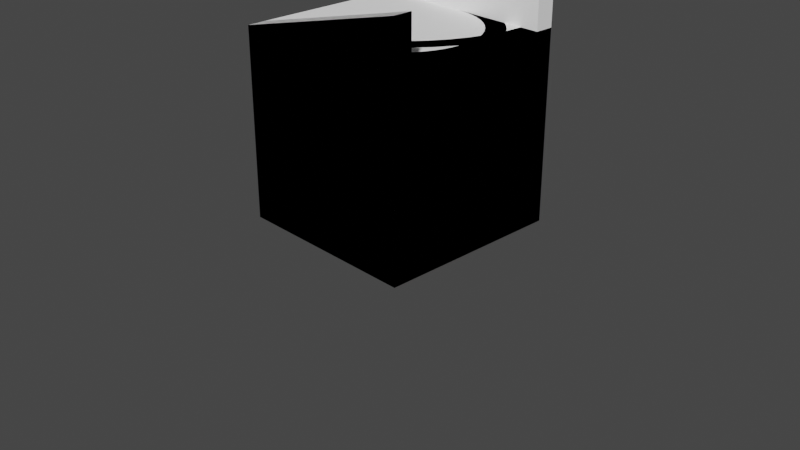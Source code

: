 # Source: arena.blend  (saved by Blender 3.0.42; exported with 4.5.12 LTS)
import bpy
from mathutils import Matrix  # noqa: F401  (used for matrix-valued properties, if any)

bpy.ops.wm.read_factory_settings(use_empty=True)
scene = bpy.context.scene
scene.name = 'Scene'

# ---- collections
col_collection = bpy.data.collections.new('Collection'); scene.collection.children.link(col_collection)

# ---- materials (node trees are filled in below, after node groups)
mat_wall = bpy.data.materials.new('wall')
mat_wall.use_transparent_shadow = False
mat_wall.diffuse_color = (1.0, 1.0, 1.0, 1.0)
mat_ground = bpy.data.materials.new('ground')
mat_ground.alpha_threshold = 0.0
mat_ground.use_transparent_shadow = False
mat_ground.diffuse_color = (0.2746, 0.8, 0.3162, 1.0)
mat_ground.line_color = (0.0, 0.0, 0.0, 1.0)

# ---- material node trees

# ---- world
world_world = bpy.data.worlds.new('World'); scene.world = world_world
world_world.use_nodes = True; world_world.node_tree.nodes.clear()
_N = world_world.node_tree.nodes; _L = world_world.node_tree.links
n0 = _N.new('ShaderNodeOutputWorld'); n0.name = 'World Output'; n0.location = (300, 300)
n1 = _N.new('ShaderNodeBackground'); n1.name = 'Background'; n1.location = (10, 300)
n1.inputs[0].default_value = (0.05088, 0.05088, 0.05088, 1.0)
_L.new(n1.outputs[0], n0.inputs[0])
n0.is_active_output = True
world_world.color = (0.05088, 0.05088, 0.05088)
world_world.use_sun_shadow = False
world_world.sun_shadow_jitter_overblur = 0.0

# ---- cameras
cam_camera = bpy.data.cameras.new('Camera')
cam_camera.clip_end = 100.0
cam_camera.ortho_scale = 7.314

# ---- meshes
me_cube = bpy.data.meshes.new('Cube')
me_cube.from_pydata([(1.0, 1.0, 2.0), (1.0, 1.0, 0.0), (1.0, -1.0, 2.0), (1.0, -1.0, 0.0), (-1.0, 1.0, 2.0), (-1.0, 1.0, 0.0), (-1.0, -1.0, 2.0), (-1.0, -1.0, 0.0)], [], [(0, 4, 6, 2), (3, 2, 6, 7), (7, 6, 4, 5), (5, 1, 3, 7), (1, 0, 2, 3), (5, 4, 0, 1)])
_uv = me_cube.uv_layers.new(name='UVMap')
_uv.uv.foreach_set('vector', [0.625, 0.5, 0.875, 0.5, 0.875, 0.75, 0.625, 0.75, 0.375, 0.75, 0.625, 0.75, 0.625, 1.0, 0.375, 1.0, 0.375, 0.0, 0.625, 0.0, 0.625, 0.25, 0.375, 0.25, 0.125, 0.5, 0.375, 0.5, 0.375, 0.75, 0.125, 0.75, 0.375, 0.5, 0.625, 0.5, 0.625, 0.75, 0.375, 0.75, 0.375, 0.25, 0.625, 0.25, 0.625, 0.5, 0.375, 0.5])
me_cube.materials.append(mat_wall)
me_cube.use_remesh_preserve_volume = False
me_cube.use_remesh_preserve_attributes = False
me_cube.use_mirror_vertex_groups = False
me_cube.update()
me_cube_001 = bpy.data.meshes.new('Cube.001')
me_cube_001.from_pydata([(0.8, 1.0, 2.0), (0.8, 1.0, 0.0), (-1.0, -0.8, 2.0), (-1.0, -0.8, 0.0), (-0.8116, -0.8001, 2.0), (0.8001, 0.8116, 2.0), (-0.6121, -0.7883, 2.0), (-0.4213, -0.7533, 2.0), (-0.2362, -0.6957, 2.0), (-0.05943, -0.6161, 2.0), (0.1065, -0.5158, 2.0), (0.2591, -0.3962, 2.0), (0.3962, -0.2591, 2.0), (0.5158, -0.1065, 2.0), (0.6161, 0.05943, 2.0), (0.6957, 0.2362, 2.0), (0.7533, 0.4213, 2.0), (0.7883, 0.6121, 2.0), (0.8001, 0.8116, 0.0), (-0.8116, -0.8001, 0.0), (0.7883, 0.6121, 0.0), (0.7533, 0.4213, 0.0), (0.6957, 0.2362, 0.0), (0.6161, 0.05943, 0.0), (0.5158, -0.1065, 0.0), (0.3962, -0.2591, 0.0), (0.2591, -0.3962, 0.0), (0.1065, -0.5158, 0.0), (-0.05943, -0.6161, 0.0), (-0.2362, -0.6957, 0.0), (-0.4213, -0.7533, 0.0), (-0.6121, -0.7883, 0.0), (0.8, 1.0, 2.0), (0.8, 1.0, 0.0), (-1.0, -0.8, 0.0), (-1.0, -0.8, 2.0), (-0.6121, -0.7883, 2.0), (-0.8116, -0.8001, 2.0), (-0.8116, -0.8001, 0.0), (-0.6121, -0.7883, 0.0), (-0.4213, -0.7533, 2.0), (-0.4213, -0.7533, 0.0), (-0.2362, -0.6957, 2.0), (-0.2362, -0.6957, 0.0), (-0.05943, -0.6161, 2.0), (-0.05943, -0.6161, 0.0), (0.1065, -0.5158, 2.0), (0.1065, -0.5158, 0.0), (0.2591, -0.3962, 2.0), (0.2591, -0.3962, 0.0), (0.3962, -0.2591, 2.0), (0.3962, -0.2591, 0.0), (0.5158, -0.1065, 2.0), (0.5158, -0.1065, 0.0), (0.6161, 0.05943, 2.0), (0.6161, 0.05943, 0.0), (0.6957, 0.2362, 2.0), (0.6957, 0.2362, 0.0), (0.7533, 0.4213, 2.0), (0.7533, 0.4213, 0.0), (0.7883, 0.6121, 2.0), (0.7883, 0.6121, 0.0), (0.8001, 0.8116, 2.0), (0.8001, 0.8116, 0.0), (1.0, 1.0, 2.0), (1.0, 1.0, 0.0), (-1.0, -1.0, 0.0), (-1.0, -1.0, 2.0), (-0.5881, -0.9869, 2.0), (-0.8058, -1.0, 2.0), (-0.8058, -1.0, 0.0), (-0.5881, -0.9869, 0.0), (-0.3735, -0.9475, 2.0), (-0.3735, -0.9475, 0.0), (-0.1653, -0.8827, 2.0), (-0.1653, -0.8827, 0.0), (0.03351, -0.7932, 2.0), (0.03351, -0.7932, 0.0), (0.2201, -0.6804, 2.0), (0.2201, -0.6804, 0.0), (0.3917, -0.5459, 2.0), (0.3917, -0.5459, 0.0), (0.5459, -0.3917, 2.0), (0.5459, -0.3917, 0.0), (0.6804, -0.2201, 2.0), (0.6804, -0.2201, 0.0), (0.7932, -0.03351, 2.0), (0.7932, -0.03351, 0.0), (0.8827, 0.1653, 2.0), (0.8827, 0.1653, 0.0), (0.9475, 0.3735, 2.0), (0.9475, 0.3735, 0.0), (0.9869, 0.5881, 2.0), (0.9869, 0.5881, 0.0), (1.0, 0.8058, 2.0), (1.0, 0.8058, 0.0)], [], [(21, 20, 61, 59), (30, 29, 43, 41), (17, 16, 58, 60), (8, 7, 40, 42), (26, 25, 51, 49), (12, 11, 48, 50), (22, 21, 59, 57), (31, 30, 41, 39), (16, 15, 56, 58), (7, 6, 36, 40), (27, 26, 49, 47), (4, 2, 35, 37), (11, 10, 46, 48), (23, 22, 57, 55), (19, 31, 39, 38), (53, 55, 87, 85), (35, 34, 66, 67), (33, 32, 64, 65), (61, 63, 95, 93), (43, 45, 77, 75), (51, 53, 85, 83), (59, 61, 93, 91), (41, 43, 75, 73), (1, 0, 32, 33), (13, 12, 50, 52), (2, 3, 34, 35), (25, 24, 53, 51), (9, 8, 42, 44), (5, 17, 60, 62), (29, 28, 45, 43), (20, 18, 63, 61), (14, 13, 52, 54), (24, 23, 55, 53), (10, 9, 44, 46), (18, 1, 33, 63), (6, 4, 37, 36), (28, 27, 47, 45), (0, 5, 62, 32), (15, 14, 54, 56), (3, 19, 38, 34), (70, 69, 67, 66), (69, 70, 71, 68), (68, 71, 73, 72), (72, 73, 75, 74), (74, 75, 77, 76), (76, 77, 79, 78), (78, 79, 81, 80), (80, 81, 83, 82), (82, 83, 85, 84), (84, 85, 87, 86), (86, 87, 89, 88), (88, 89, 91, 90), (90, 91, 93, 92), (92, 93, 95, 94), (65, 64, 94, 95), (63, 33, 65, 95), (45, 47, 79, 77), (34, 38, 70, 66), (38, 39, 71, 70), (55, 57, 89, 87), (47, 49, 81, 79), (39, 41, 73, 71), (57, 59, 91, 89), (49, 51, 83, 81), (62, 63, 61, 60), (62, 32, 33, 63), (37, 35, 67, 69, 68, 72, 74, 76, 78, 80, 82, 84, 86, 88, 90, 92, 94, 64, 32, 62, 60, 58, 56, 54, 52, 50, 48, 46, 44, 42, 40, 36), (60, 61, 59, 58), (58, 59, 57, 56), (56, 57, 55, 54), (54, 55, 53, 52), (52, 53, 51, 50), (50, 51, 49, 48), (48, 49, 47, 46), (46, 47, 45, 44), (44, 45, 43, 42), (42, 43, 41, 40), (40, 41, 39, 36), (36, 39, 38, 37), (38, 34, 35, 37)])
_uv = me_cube_001.uv_layers.new(name='UVMap')
_uv.uv.foreach_set('vector', [0.3684, 0.5783, 0.3734, 0.5515, 0.3734, 0.5515, 0.3684, 0.5783, 0.2033, 0.7434, 0.2293, 0.7353, 0.2293, 0.7353, 0.2033, 0.7434, 0.6266, 0.5515, 0.6316, 0.5783, 0.6316, 0.5783, 0.6266, 0.5515, 0.7707, 0.7353, 0.7967, 0.7434, 0.7967, 0.7434, 0.7707, 0.7353, 0.299, 0.6932, 0.3182, 0.674, 0.3182, 0.674, 0.299, 0.6932, 0.6818, 0.674, 0.701, 0.6932, 0.701, 0.6932, 0.6818, 0.674, 0.3603, 0.6043, 0.3684, 0.5783, 0.3684, 0.5783, 0.3603, 0.6043, 0.1765, 0.7484, 0.2033, 0.7434, 0.2033, 0.7434, 0.1765, 0.7484, 0.6316, 0.5783, 0.6397, 0.6043, 0.6397, 0.6043, 0.6316, 0.5783, 0.7967, 0.7434, 0.8235, 0.7484, 0.8235, 0.7484, 0.7967, 0.7434, 0.2775, 0.71, 0.299, 0.6932, 0.299, 0.6932, 0.2775, 0.71, 0.8507, 0.75, 0.875, 0.75, 0.875, 0.75, 0.8507, 0.75, 0.701, 0.6932, 0.7225, 0.71, 0.7225, 0.71, 0.701, 0.6932, 0.3491, 0.6292, 0.3603, 0.6043, 0.3603, 0.6043, 0.3491, 0.6292, 0.1493, 0.75, 0.1765, 0.7484, 0.1765, 0.7484, 0.1493, 0.75, 0.335, 0.6525, 0.3491, 0.6292, 0.3491, 0.6292, 0.335, 0.6525, 0.625, 0.0, 0.375, 0.0, 0.375, 0.0, 0.625, 0.0, 0.375, 0.5, 0.625, 0.5, 0.625, 0.5, 0.375, 0.5, 0.3734, 0.5515, 0.375, 0.5243, 0.375, 0.5243, 0.3734, 0.5515, 0.2293, 0.7353, 0.2542, 0.7241, 0.2542, 0.7241, 0.2293, 0.7353, 0.3182, 0.674, 0.335, 0.6525, 0.335, 0.6525, 0.3182, 0.674, 0.3684, 0.5783, 0.3734, 0.5515, 0.3734, 0.5515, 0.3684, 0.5783, 0.2033, 0.7434, 0.2293, 0.7353, 0.2293, 0.7353, 0.2033, 0.7434, 0.375, 0.5, 0.625, 0.5, 0.625, 0.5, 0.375, 0.5, 0.665, 0.6525, 0.6818, 0.674, 0.6818, 0.674, 0.665, 0.6525, 0.625, 0.0, 0.375, 0.0, 0.375, 0.0, 0.625, 0.0, 0.3182, 0.674, 0.335, 0.6525, 0.335, 0.6525, 0.3182, 0.674, 0.7458, 0.7241, 0.7707, 0.7353, 0.7707, 0.7353, 0.7458, 0.7241, 0.625, 0.5243, 0.6266, 0.5515, 0.6266, 0.5515, 0.625, 0.5243, 0.2293, 0.7353, 0.2542, 0.7241, 0.2542, 0.7241, 0.2293, 0.7353, 0.3734, 0.5515, 0.375, 0.5243, 0.375, 0.5243, 0.3734, 0.5515, 0.6509, 0.6292, 0.665, 0.6525, 0.665, 0.6525, 0.6509, 0.6292, 0.335, 0.6525, 0.3491, 0.6292, 0.3491, 0.6292, 0.335, 0.6525, 0.7225, 0.71, 0.7458, 0.7241, 0.7458, 0.7241, 0.7225, 0.71, 0.375, 0.5243, 0.375, 0.5, 0.375, 0.5, 0.375, 0.5243, 0.8235, 0.7484, 0.8507, 0.75, 0.8507, 0.75, 0.8235, 0.7484, 0.2542, 0.7241, 0.2775, 0.71, 0.2775, 0.71, 0.2542, 0.7241, 0.625, 0.5, 0.625, 0.5243, 0.625, 0.5243, 0.625, 0.5, 0.6397, 0.6043, 0.6509, 0.6292, 0.6509, 0.6292, 0.6397, 0.6043, 0.125, 0.75, 0.1493, 0.75, 0.1493, 0.75, 0.125, 0.75, 0.375, 0.9757, 0.625, 0.9757, 0.625, 1.0, 0.375, 1.0, 0.625, 0.9757, 0.375, 0.9757, 0.375, 0.9485, 0.625, 0.9485, 0.625, 0.9485, 0.375, 0.9485, 0.375, 0.9217, 0.625, 0.9217, 0.625, 0.9217, 0.375, 0.9217, 0.375, 0.8957, 0.625, 0.8957, 0.625, 0.8957, 0.375, 0.8957, 0.375, 0.8708, 0.625, 0.8708, 0.625, 0.8708, 0.375, 0.8708, 0.375, 0.8475, 0.625, 0.8475, 0.625, 0.8475, 0.375, 0.8475, 0.375, 0.826, 0.625, 0.826, 0.625, 0.826, 0.375, 0.826, 0.375, 0.674, 0.625, 0.674, 0.625, 0.674, 0.375, 0.674, 0.375, 0.6525, 0.625, 0.6525, 0.625, 0.6525, 0.375, 0.6525, 0.375, 0.6292, 0.625, 0.6292, 0.625, 0.6292, 0.375, 0.6292, 0.375, 0.6043, 0.625, 0.6043, 0.625, 0.6043, 0.375, 0.6043, 0.375, 0.5783, 0.625, 0.5783, 0.625, 0.5783, 0.375, 0.5783, 0.375, 0.5515, 0.625, 0.5515, 0.625, 0.5515, 0.375, 0.5515, 0.375, 0.5243, 0.625, 0.5243, 0.375, 0.5, 0.625, 0.5, 0.625, 0.5243, 0.375, 0.5243, 0.375, 0.5243, 0.375, 0.5, 0.375, 0.5, 0.375, 0.5243, 0.2542, 0.7241, 0.2775, 0.71, 0.2775, 0.71, 0.2542, 0.7241, 0.125, 0.75, 0.1493, 0.75, 0.1493, 0.75, 0.125, 0.75, 0.1493, 0.75, 0.1765, 0.7484, 0.1765, 0.7484, 0.1493, 0.75, 0.3491, 0.6292, 0.3603, 0.6043, 0.3603, 0.6043, 0.3491, 0.6292, 0.2775, 0.71, 0.299, 0.6932, 0.299, 0.6932, 0.2775, 0.71, 0.1765, 0.7484, 0.2033, 0.7434, 0.2033, 0.7434, 0.1765, 0.7484, 0.3603, 0.6043, 0.3684, 0.5783, 0.3684, 0.5783, 0.3603, 0.6043, 0.299, 0.6932, 0.3182, 0.674, 0.3182, 0.674, 0.299, 0.6932, 0.0, 0.0, 0.0, 0.0, 0.0, 0.0, 0.0, 0.0, 0.0, 0.0, 0.0, 0.0, 0.0, 0.0, 0.0, 0.0, 0.8507, 0.75, 0.875, 0.75, 0.625, 0.0, 0.625, 0.9757, 0.625, 0.9485, 0.625, 0.9217, 0.625, 0.8957, 0.625, 0.8708, 0.625, 0.8475, 0.625, 0.826, 0.625, 0.674, 0.625, 0.6525, 0.625, 0.6292, 0.625, 0.6043, 0.625, 0.5783, 0.625, 0.5515, 0.625, 0.5243, 0.625, 0.5, 0.625, 0.5, 0.625, 0.5243, 0.6266, 0.5515, 0.6316, 0.5783, 0.6397, 0.6043, 0.6509, 0.6292, 0.665, 0.6525, 0.6818, 0.674, 0.701, 0.6932, 0.7225, 0.71, 0.7458, 0.7241, 0.7707, 0.7353, 0.7967, 0.7434, 0.8235, 0.7484, 0.0, 0.0, 0.0, 0.0, 0.0, 0.0, 0.0, 0.0, 0.0, 0.0, 0.0, 0.0, 0.0, 0.0, 0.0, 0.0, 0.0, 0.0, 0.0, 0.0, 0.0, 0.0, 0.0, 0.0, 0.0, 0.0, 0.0, 0.0, 0.0, 0.0, 0.0, 0.0, 0.0, 0.0, 0.0, 0.0, 0.0, 0.0, 0.0, 0.0, 0.0, 0.0, 0.0, 0.0, 0.0, 0.0, 0.0, 0.0, 0.0, 0.0, 0.0, 0.0, 0.0, 0.0, 0.0, 0.0, 0.0, 0.0, 0.0, 0.0, 0.0, 0.0, 0.0, 0.0, 0.0, 0.0, 0.0, 0.0, 0.0, 0.0, 0.0, 0.0, 0.0, 0.0, 0.0, 0.0, 0.0, 0.0, 0.0, 0.0, 0.0, 0.0, 0.0, 0.0, 0.0, 0.0, 0.0, 0.0, 0.0, 0.0, 0.0, 0.0, 0.0, 0.0, 0.0, 0.0, 0.0, 0.0, 0.0, 0.0, 0.0, 0.0, 0.0, 0.0])
me_cube_001.materials.append(mat_wall)
me_cube_001.materials.append(mat_ground)
me_cube_001.use_remesh_preserve_volume = False
me_cube_001.use_remesh_preserve_attributes = False
me_cube_001.use_mirror_vertex_groups = False
me_cube_001.update()
me_cube_002 = bpy.data.meshes.new('Cube.002')
me_cube_002.from_pydata([(1.0, 0.8, 2.0), (1.0, 0.8, 0.0), (1.0, -0.8, 2.0), (1.0, -0.8, 0.0), (-1.0, 0.8, 2.0), (-1.0, 0.8, 0.0), (-1.0, -0.8, 2.0), (-1.0, -0.8, 0.0), (-1.0, -1.0, 0.0), (-1.0, -1.0, 2.0), (1.0, -1.0, 2.0), (1.0, -1.0, 0.0), (1.0, 1.0, 0.0), (-1.0, 1.0, 0.0), (1.0, 1.0, 2.0), (-1.0, 1.0, 2.0)], [], [(7, 3, 11, 8), (7, 6, 2, 3), (6, 9, 10, 2), (11, 10, 9, 8), (3, 2, 10, 11), (6, 7, 8, 9), (13, 15, 14, 12), (0, 1, 12, 14), (5, 4, 15, 13), (1, 5, 13, 12), (4, 5, 1, 0), (0, 14, 15, 4)])
_uv = me_cube_002.uv_layers.new(name='UVMap')
_uv.uv.foreach_set('vector', [0.125, 0.75, 0.375, 0.75, 0.375, 0.75, 0.125, 0.75, 0.125, 0.75, 0.625, 0.0, 0.625, 0.75, 0.375, 0.75, 0.625, 0.0, 0.625, 0.0, 0.625, 0.75, 0.625, 0.75, 0.375, 0.75, 0.625, 0.75, 0.625, 1.0, 0.375, 1.0, 0.375, 0.75, 0.625, 0.75, 0.625, 0.75, 0.375, 0.75, 0.625, 0.0, 0.375, 0.0, 0.375, 0.0, 0.625, 0.0, 0.375, 0.25, 0.625, 0.25, 0.625, 0.5, 0.375, 0.5, 0.625, 0.5, 0.375, 0.5, 0.375, 0.5, 0.625, 0.5, 0.375, 0.25, 0.625, 0.25, 0.625, 0.25, 0.375, 0.25, 0.375, 0.5, 0.125, 0.5, 0.125, 0.5, 0.375, 0.5, 0.625, 0.25, 0.375, 0.25, 0.375, 0.5, 0.625, 0.5, 0.625, 0.5, 0.625, 0.5, 0.625, 0.25, 0.625, 0.25])
me_cube_002.materials.append(mat_wall)
me_cube_002.use_remesh_preserve_volume = False
me_cube_002.use_remesh_preserve_attributes = False
me_cube_002.use_mirror_vertex_groups = False
me_cube_002.update()
me_cube_003 = bpy.data.meshes.new('Cube.003')
me_cube_003.from_pydata([(1.0, -0.8, 2.0), (1.0, -0.8, 0.0), (-1.0, -0.8, 2.0), (-1.0, -0.8, 0.0), (-1.0, -1.0, 0.0), (-1.0, -1.0, 2.0), (1.0, -1.0, 2.0), (1.0, -1.0, 0.0)], [], [(2, 3, 4, 5), (7, 6, 5, 4), (3, 1, 7, 4), (1, 0, 6, 7), (6, 0, 2, 5), (3, 2, 0, 1)])
_uv = me_cube_003.uv_layers.new(name='UVMap')
_uv.uv.foreach_set('vector', [0.625, 0.0, 0.375, 0.0, 0.375, 0.0, 0.625, 0.0, 0.375, 0.75, 0.625, 0.75, 0.625, 1.0, 0.375, 1.0, 0.125, 0.75, 0.375, 0.75, 0.375, 0.75, 0.125, 0.75, 0.375, 0.75, 0.625, 0.75, 0.625, 0.75, 0.375, 0.75, 0.625, 0.75, 0.625, 0.75, 0.625, 0.0, 0.625, 0.0, 0.125, 0.75, 0.625, 0.0, 0.625, 0.75, 0.375, 0.75])
me_cube_003.materials.append(mat_wall)
me_cube_003.materials.append(mat_ground)
me_cube_003.use_remesh_preserve_volume = False
me_cube_003.use_remesh_preserve_attributes = False
me_cube_003.use_mirror_vertex_groups = False
me_cube_003.update()
me_cube_004 = bpy.data.meshes.new('Cube.004')
me_cube_004.from_pydata([(0.8, 0.8, 0.0), (0.8, -0.8, 0.0), (-1.0, 0.8, 2.0), (-1.0, 0.8, 0.0), (-1.0, -0.8, 2.0), (-1.0, -0.8, 0.0), (1.0, 1.0, 0.0), (-1.0, 1.0, 0.0), (1.0, 1.0, 2.0), (-1.0, -1.0, 0.0), (-1.0, -1.0, 2.0), (1.0, -1.0, 2.0), (1.0, -1.0, 0.0), (-1.0, 1.0, 2.0), (0.8, 0.8, 2.0), (0.8, -0.8, 2.0)], [], [(5, 1, 12, 9), (12, 11, 10, 9), (6, 8, 11, 12), (7, 13, 8, 6), (1, 0, 6, 12), (3, 2, 13, 7), (4, 5, 9, 10), (0, 3, 7, 6), (3, 0, 14, 2), (2, 14, 8, 13), (11, 8, 14, 15), (11, 15, 4, 10), (4, 15, 1, 5), (1, 15, 14, 0)])
_uv = me_cube_004.uv_layers.new(name='UVMap')
_uv.uv.foreach_set('vector', [0.125, 0.75, 0.375, 0.75, 0.375, 0.75, 0.125, 0.75, 0.375, 0.75, 0.625, 0.75, 0.625, 1.0, 0.375, 1.0, 0.375, 0.5, 0.625, 0.5, 0.625, 0.75, 0.375, 0.75, 0.375, 0.25, 0.625, 0.25, 0.625, 0.5, 0.375, 0.5, 0.375, 0.75, 0.375, 0.5, 0.375, 0.5, 0.375, 0.75, 0.375, 0.25, 0.625, 0.25, 0.625, 0.25, 0.375, 0.25, 0.625, 0.0, 0.375, 0.0, 0.375, 0.0, 0.625, 0.0, 0.375, 0.5, 0.125, 0.5, 0.125, 0.5, 0.375, 0.5, 0.375, 0.25, 0.375, 0.5, 0.0, 0.0, 0.625, 0.25, 0.625, 0.25, 0.0, 0.0, 0.625, 0.5, 0.625, 0.25, 0.625, 0.75, 0.625, 0.5, 0.0, 0.0, 0.0, 0.0, 0.625, 0.75, 0.0, 0.0, 0.625, 0.0, 0.625, 0.0, 0.625, 0.0, 0.0, 0.0, 0.375, 0.75, 0.125, 0.75, 0.375, 0.75, 0.0, 0.0, 0.0, 0.0, 0.375, 0.5])
me_cube_004.materials.append(mat_wall)
me_cube_004.materials.append(mat_ground)
me_cube_004.use_remesh_preserve_volume = False
me_cube_004.use_remesh_preserve_attributes = False
me_cube_004.use_mirror_vertex_groups = False
me_cube_004.update()
me_cube_005 = bpy.data.meshes.new('Cube.005')
me_cube_005.from_pydata([(0.8, 1.0, 2.0), (0.8, 1.0, 0.0), (0.8, -0.8, 2.0), (0.8, -0.8, 0.0), (-1.0, -0.8, 2.0), (-1.0, -0.8, 0.0), (1.0, 1.0, 2.0), (1.0, 1.0, 0.0), (-1.0, -1.0, 0.0), (-1.0, -1.0, 2.0), (1.0, -1.0, 2.0), (1.0, -1.0, -1.863e-09), (-1.0, -0.8, 2.0), (-1.0, -1.0, 2.0), (0.8, -0.8, 2.0), (0.8, 1.0, 2.0), (1.0, -1.0, 2.0), (1.0, 1.0, 2.0)], [], [(1, 0, 6, 7), (4, 9, 13, 12), (11, 10, 9, 8), (7, 6, 10, 11), (3, 1, 7, 11), (2, 4, 12, 14), (4, 5, 8, 9), (5, 3, 11, 8), (13, 16, 14, 12), (9, 10, 16, 13), (6, 0, 15, 17), (0, 2, 14, 15), (10, 6, 17, 16), (14, 16, 17, 15), (3, 14, 15, 1), (3, 5, 12, 14)])
_uv = me_cube_005.uv_layers.new(name='UVMap')
_uv.uv.foreach_set('vector', [0.375, 0.5, 0.625, 0.5, 0.625, 0.5, 0.375, 0.5, 0.625, 0.0, 0.625, 0.0, 0.625, 0.0, 0.625, 0.0, 0.375, 0.75, 0.625, 0.75, 0.625, 1.0, 0.375, 1.0, 0.375, 0.5, 0.625, 0.5, 0.625, 0.75, 0.375, 0.75, 0.375, 0.75, 0.375, 0.5, 0.375, 0.5, 0.375, 0.75, 0.625, 0.75, 0.875, 0.75, 0.875, 0.75, 0.625, 0.75, 0.625, 0.0, 0.375, 0.0, 0.375, 0.0, 0.625, 0.0, 0.125, 0.75, 0.375, 0.75, 0.375, 0.75, 0.125, 0.75, 0.625, 1.0, 0.625, 0.75, 0.625, 0.75, 0.875, 0.75, 0.625, 1.0, 0.625, 0.75, 0.625, 0.75, 0.625, 1.0, 0.625, 0.5, 0.625, 0.5, 0.625, 0.5, 0.625, 0.5, 0.625, 0.5, 0.625, 0.75, 0.625, 0.75, 0.625, 0.5, 0.625, 0.75, 0.625, 0.5, 0.625, 0.5, 0.625, 0.75, 0.625, 0.75, 0.625, 0.75, 0.625, 0.5, 0.625, 0.5, 0.0, 0.0, 0.0, 0.0, 0.0, 0.0, 0.0, 0.0, 0.375, 0.75, 0.125, 0.75, 0.875, 0.75, 0.625, 0.75])
me_cube_005.materials.append(mat_wall)
me_cube_005.materials.append(mat_ground)
me_cube_005.use_remesh_preserve_volume = False
me_cube_005.use_remesh_preserve_attributes = False
me_cube_005.use_mirror_vertex_groups = False
me_cube_005.update()
me_cube_006 = bpy.data.meshes.new('Cube.006')
me_cube_006.from_pydata([(-1.0, 0.8, 2.0), (-1.0, 0.8, 0.0), (-1.0, -0.8, 2.0), (-1.0, -0.8, 0.0), (0.7996, 0.0, 2.0), (-0.01, 0.8004, 2.0), (0.7938, 0.09831, 2.0), (0.7765, 0.1929, 2.0), (0.7478, 0.2849, 2.0), (0.7083, 0.3727, 2.0), (0.6585, 0.4551, 2.0), (0.5991, 0.531, 2.0), (0.531, 0.5991, 2.0), (0.4551, 0.6585, 2.0), (0.3727, 0.7083, 2.0), (0.2849, 0.7478, 2.0), (0.1929, 0.7765, 2.0), (0.09821, 0.7938, 2.0), (-0.01, 0.8004, 0.0), (0.7996, 0.0, 0.0), (0.09821, 0.7938, 0.0), (0.1929, 0.7765, 0.0), (0.2849, 0.7478, 0.0), (0.3727, 0.7083, 0.0), (0.4551, 0.6585, 0.0), (0.531, 0.5991, 0.0), (0.5991, 0.531, 0.0), (0.6585, 0.4551, 0.0), (0.7083, 0.3727, 0.0), (0.7478, 0.2849, 0.0), (0.7765, 0.1929, 0.0), (0.7938, 0.09831, 0.0), (-0.01, -0.8004, 2.0), (0.09821, -0.7938, 2.0), (0.1929, -0.7765, 2.0), (0.2849, -0.7478, 2.0), (0.3727, -0.7083, 2.0), (0.4551, -0.6585, 2.0), (0.531, -0.5991, 2.0), (0.5991, -0.531, 2.0), (0.6585, -0.4551, 2.0), (0.7083, -0.3727, 2.0), (0.7478, -0.2849, 2.0), (0.7765, -0.1929, 2.0), (0.7938, -0.09831, 2.0), (-0.01, -0.8004, 0.0), (0.7938, -0.09831, 0.0), (0.7765, -0.1929, 0.0), (0.7478, -0.2849, 0.0), (0.7083, -0.3727, 0.0), (0.6585, -0.4551, 0.0), (0.5991, -0.531, 0.0), (0.531, -0.5991, 0.0), (0.4551, -0.6585, 0.0), (0.3727, -0.7083, 0.0), (0.2849, -0.7478, 0.0), (0.1929, -0.7765, 0.0), (0.09821, -0.7938, 0.0), (0.9996, 0.0, 2.0), (0.9924, -0.1223, 2.0), (0.9924, 0.1223, 2.0), (0.9996, 0.0, 0.0), (0.9924, 0.1223, 0.0), (0.9706, 0.2408, 2.0), (0.9706, 0.2408, 0.0), (0.9348, 0.3558, 2.0), (0.9348, 0.3558, 0.0), (0.8854, 0.4657, 2.0), (0.8854, 0.4657, 0.0), (0.8231, 0.5688, 2.0), (0.8231, 0.5688, 0.0), (0.7488, 0.6636, 2.0), (0.7488, 0.6636, 0.0), (0.6636, 0.7488, 2.0), (0.6636, 0.7488, 0.0), (0.5688, 0.8231, 2.0), (0.5688, 0.8231, 0.0), (0.4657, 0.8854, 2.0), (0.4657, 0.8854, 0.0), (0.3558, 0.9348, 2.0), (0.3558, 0.9348, 0.0), (0.2408, 0.9706, 2.0), (0.2408, 0.9706, 0.0), (0.1223, 0.9924, 2.0), (0.1223, 0.9924, 0.0), (0.002076, 1.0, 2.0), (0.002076, 1.0, 0.0), (0.1223, -0.9924, 2.0), (0.002076, -1.0, 2.0), (0.002076, -1.0, 0.0), (0.1223, -0.9924, 0.0), (0.2408, -0.9706, 2.0), (0.2408, -0.9706, 0.0), (0.3558, -0.9348, 2.0), (0.3558, -0.9348, 0.0), (0.4657, -0.8854, 2.0), (0.4657, -0.8854, 0.0), (0.5688, -0.8231, 2.0), (0.5688, -0.8231, 0.0), (0.6636, -0.7488, 2.0), (0.6636, -0.7488, 0.0), (0.7488, -0.6636, 2.0), (0.7488, -0.6636, 0.0), (0.8231, -0.5688, 2.0), (0.8231, -0.5688, 0.0), (0.8854, -0.4657, 2.0), (0.8854, -0.4657, 0.0), (0.9348, -0.3558, 2.0), (0.9348, -0.3558, 0.0), (0.9706, -0.2408, 2.0), (0.9706, -0.2408, 0.0), (0.9924, -0.1223, 0.0), (-1.0, 1.0, 2.0), (-1.0, 1.0, 0.0), (-1.0, -1.0, 2.0), (-1.0, -1.0, 0.0)], [], [(18, 5, 0, 1), (18, 20, 17, 5), (20, 21, 16, 17), (52, 51, 102, 100), (22, 21, 82, 80), (31, 30, 64, 62), (53, 52, 100, 98), (23, 22, 80, 78), (19, 31, 62, 61), (54, 53, 98, 96), (46, 19, 61, 111), (24, 23, 78, 76), (55, 54, 96, 94), (25, 24, 76, 74), (47, 46, 111, 110), (56, 55, 94, 92), (58, 61, 62, 60), (60, 62, 64, 63), (63, 64, 66, 65), (65, 66, 68, 67), (67, 68, 70, 69), (69, 70, 72, 71), (71, 72, 74, 73), (73, 74, 76, 75), (75, 76, 78, 77), (77, 78, 80, 79), (79, 80, 82, 81), (81, 82, 84, 83), (83, 84, 86, 85), (88, 89, 90, 87), (87, 90, 92, 91), (91, 92, 94, 93), (93, 94, 96, 95), (95, 96, 98, 97), (97, 98, 100, 99), (99, 100, 102, 101), (101, 102, 104, 103), (103, 104, 106, 105), (105, 106, 108, 107), (107, 108, 110, 109), (109, 110, 111, 59), (59, 111, 61, 58), (30, 29, 66, 64), (21, 20, 84, 82), (51, 50, 104, 102), (29, 28, 68, 66), (20, 18, 86, 84), (113, 112, 85, 86), (50, 49, 106, 104), (28, 27, 70, 68), (115, 89, 88, 114), (45, 57, 90, 89), (49, 48, 108, 106), (27, 26, 72, 70), (57, 56, 92, 90), (48, 47, 110, 108), (26, 25, 74, 72), (0, 112, 113, 1), (3, 115, 114, 2), (115, 3, 45, 89), (113, 86, 18, 1), (12, 25, 26, 11), (13, 24, 25, 12), (14, 23, 24, 13), (15, 22, 23, 14), (16, 21, 22, 15), (44, 43, 42, 41, 40, 39, 38, 37, 36, 35, 34, 33, 32, 2, 114, 88, 87, 91, 93, 95, 97, 99, 101, 103, 105, 107, 109, 59, 58, 60, 63, 65, 67, 69, 71, 73, 75, 77, 79, 81, 83, 85, 112, 0, 5, 17, 16, 15, 14, 13, 12, 11, 10, 9, 8, 7, 6, 4), (11, 26, 27, 10), (10, 27, 28, 9), (9, 28, 29, 8), (8, 29, 30, 7), (7, 30, 31, 6), (6, 31, 19, 4), (4, 19, 46, 44), (44, 46, 47, 43), (43, 47, 48, 42), (42, 48, 49, 41), (41, 49, 50, 40), (40, 50, 51, 39), (39, 51, 52, 38), (38, 52, 53, 37), (37, 53, 54, 36), (36, 54, 55, 35), (35, 55, 56, 34), (34, 56, 57, 33), (33, 57, 45, 32), (3, 2, 32, 45)])
_uv = me_cube_006.uv_layers.new(name='UVMap')
_uv.uv.foreach_set('vector', [0.2503, 0.5, 0.7497, 0.5, 0.625, 0.25, 0.375, 0.25, 0.2503, 0.5, 0.2653, 0.5009, 0.7347, 0.5009, 0.7497, 0.5, 0.2653, 0.5009, 0.2801, 0.5036, 0.7199, 0.5036, 0.7347, 0.5009, 0.333, 0.7186, 0.3436, 0.708, 0.3436, 0.708, 0.333, 0.7186, 0.2945, 0.5081, 0.2801, 0.5036, 0.2801, 0.5036, 0.2945, 0.5081, 0.3741, 0.6097, 0.3714, 0.5949, 0.3714, 0.5949, 0.3741, 0.6097, 0.3211, 0.7279, 0.333, 0.7186, 0.333, 0.7186, 0.3211, 0.7279, 0.3082, 0.5143, 0.2945, 0.5081, 0.2945, 0.5081, 0.3082, 0.5143, 0.375, 0.6253, 0.3741, 0.6097, 0.3741, 0.6097, 0.375, 0.6253, 0.3082, 0.7357, 0.3211, 0.7279, 0.3211, 0.7279, 0.3082, 0.7357, 0.3741, 0.6403, 0.375, 0.6253, 0.375, 0.6253, 0.3741, 0.6403, 0.3211, 0.5221, 0.3082, 0.5143, 0.3082, 0.5143, 0.3211, 0.5221, 0.2945, 0.7419, 0.3082, 0.7357, 0.3082, 0.7357, 0.2945, 0.7419, 0.333, 0.5314, 0.3211, 0.5221, 0.3211, 0.5221, 0.333, 0.5314, 0.3714, 0.6551, 0.3741, 0.6403, 0.3741, 0.6403, 0.3714, 0.6551, 0.2801, 0.7464, 0.2945, 0.7419, 0.2945, 0.7419, 0.2801, 0.7464, 0.625, 0.6247, 0.375, 0.6247, 0.375, 0.6097, 0.625, 0.6097, 0.625, 0.6097, 0.375, 0.6097, 0.375, 0.5949, 0.625, 0.5949, 0.625, 0.5949, 0.375, 0.5949, 0.375, 0.5805, 0.625, 0.5805, 0.625, 0.5805, 0.375, 0.5805, 0.375, 0.5668, 0.625, 0.5668, 0.625, 0.5668, 0.375, 0.5668, 0.375, 0.5539, 0.625, 0.5539, 0.625, 0.5539, 0.375, 0.5539, 0.375, 0.542, 0.625, 0.542, 0.625, 0.542, 0.375, 0.542, 0.375, 0.458, 0.625, 0.458, 0.625, 0.458, 0.375, 0.458, 0.375, 0.4461, 0.625, 0.4461, 0.625, 0.4461, 0.375, 0.4461, 0.375, 0.4332, 0.625, 0.4332, 0.625, 0.4332, 0.375, 0.4332, 0.375, 0.4195, 0.625, 0.4195, 0.625, 0.4195, 0.375, 0.4195, 0.375, 0.4051, 0.625, 0.4051, 0.625, 0.4051, 0.375, 0.4051, 0.375, 0.3903, 0.625, 0.3903, 0.625, 0.3903, 0.375, 0.3903, 0.375, 0.3753, 0.625, 0.3753, 0.625, 0.8747, 0.375, 0.8747, 0.375, 0.8597, 0.625, 0.8597, 0.625, 0.8597, 0.375, 0.8597, 0.375, 0.8449, 0.625, 0.8449, 0.625, 0.8449, 0.375, 0.8449, 0.375, 0.8305, 0.625, 0.8305, 0.625, 0.8305, 0.375, 0.8305, 0.375, 0.8168, 0.625, 0.8168, 0.625, 0.8168, 0.375, 0.8168, 0.375, 0.8039, 0.625, 0.8039, 0.625, 0.8039, 0.375, 0.8039, 0.375, 0.792, 0.625, 0.792, 0.625, 0.792, 0.375, 0.792, 0.375, 0.708, 0.625, 0.708, 0.625, 0.708, 0.375, 0.708, 0.375, 0.6961, 0.625, 0.6961, 0.625, 0.6961, 0.375, 0.6961, 0.375, 0.6832, 0.625, 0.6832, 0.625, 0.6832, 0.375, 0.6832, 0.375, 0.6695, 0.625, 0.6695, 0.625, 0.6695, 0.375, 0.6695, 0.375, 0.6551, 0.625, 0.6551, 0.625, 0.6551, 0.375, 0.6551, 0.375, 0.6403, 0.625, 0.6403, 0.625, 0.6403, 0.375, 0.6403, 0.375, 0.6253, 0.625, 0.6253, 0.3714, 0.5949, 0.3669, 0.5805, 0.3669, 0.5805, 0.3714, 0.5949, 0.2801, 0.5036, 0.2653, 0.5009, 0.2653, 0.5009, 0.2801, 0.5036, 0.3436, 0.708, 0.3529, 0.6961, 0.3529, 0.6961, 0.3436, 0.708, 0.3669, 0.5805, 0.3607, 0.5668, 0.3607, 0.5668, 0.3669, 0.5805, 0.2653, 0.5009, 0.2503, 0.5, 0.2503, 0.5, 0.2653, 0.5009, 0.375, 0.25, 0.625, 0.25, 0.0, 0.0, 0.375, 0.3753, 0.3529, 0.6961, 0.3607, 0.6832, 0.3607, 0.6832, 0.3529, 0.6961, 0.3607, 0.5668, 0.3529, 0.5539, 0.3529, 0.5539, 0.3607, 0.5668, 0.375, 0.0, 0.375, 0.8747, 0.0, 0.0, 0.625, 0.0, 0.2503, 0.75, 0.2653, 0.7491, 0.2653, 0.7491, 0.2503, 0.75, 0.3607, 0.6832, 0.3669, 0.6695, 0.3669, 0.6695, 0.3607, 0.6832, 0.3529, 0.5539, 0.3436, 0.542, 0.3436, 0.542, 0.3529, 0.5539, 0.2653, 0.7491, 0.2801, 0.7464, 0.2801, 0.7464, 0.2653, 0.7491, 0.3669, 0.6695, 0.3714, 0.6551, 0.3714, 0.6551, 0.3669, 0.6695, 0.3436, 0.542, 0.333, 0.5314, 0.333, 0.5314, 0.3436, 0.542, 0.625, 0.25, 0.625, 0.25, 0.375, 0.25, 0.375, 0.25, 0.375, 0.0, 0.375, 0.0, 0.625, 0.0, 0.625, 0.0, 0.375, 0.0, 0.375, 0.0, 0.2503, 0.75, 0.2503, 0.75, 0.375, 0.25, 0.2503, 0.5, 0.2503, 0.5, 0.375, 0.25, 0.667, 0.5314, 0.333, 0.5314, 0.3436, 0.542, 0.6564, 0.542, 0.6789, 0.5221, 0.3211, 0.5221, 0.333, 0.5314, 0.667, 0.5314, 0.6918, 0.5143, 0.3082, 0.5143, 0.3211, 0.5221, 0.6789, 0.5221, 0.7055, 0.5081, 0.2945, 0.5081, 0.3082, 0.5143, 0.6918, 0.5143, 0.7199, 0.5036, 0.2801, 0.5036, 0.2945, 0.5081, 0.7055, 0.5081, 0.6259, 0.6403, 0.6286, 0.6551, 0.6331, 0.6695, 0.6393, 0.6832, 0.6471, 0.6961, 0.6564, 0.708, 0.667, 0.7186, 0.6789, 0.7279, 0.6918, 0.7357, 0.7055, 0.7419, 0.7199, 0.7464, 0.7347, 0.7491, 0.7497, 0.75, 0.875, 0.75, 0.625, 0.0, 0.0, 0.0, 0.625, 0.8597, 0.625, 0.8449, 0.625, 0.8305, 0.625, 0.8168, 0.625, 0.8039, 0.625, 0.792, 0.625, 0.708, 0.625, 0.6961, 0.625, 0.6832, 0.625, 0.6695, 0.625, 0.6551, 0.625, 0.6403, 0.625, 0.6253, 0.625, 0.6097, 0.625, 0.5949, 0.625, 0.5805, 0.625, 0.5668, 0.625, 0.5539, 0.625, 0.542, 0.625, 0.458, 0.625, 0.4461, 0.625, 0.4332, 0.625, 0.4195, 0.625, 0.4051, 0.625, 0.3903, 0.625, 0.3753, 0.625, 0.25, 0.625, 0.25, 0.7497, 0.5, 0.7347, 0.5009, 0.7199, 0.5036, 0.7055, 0.5081, 0.6918, 0.5143, 0.6789, 0.5221, 0.667, 0.5314, 0.6564, 0.542, 0.6471, 0.5539, 0.6393, 0.5668, 0.6331, 0.5805, 0.6286, 0.5949, 0.6259, 0.6097, 0.625, 0.6247, 0.6564, 0.542, 0.3436, 0.542, 0.3529, 0.5539, 0.6471, 0.5539, 0.6471, 0.5539, 0.3529, 0.5539, 0.3607, 0.5668, 0.6393, 0.5668, 0.6393, 0.5668, 0.3607, 0.5668, 0.3669, 0.5805, 0.6331, 0.5805, 0.6331, 0.5805, 0.3669, 0.5805, 0.3714, 0.5949, 0.6286, 0.5949, 0.6286, 0.5949, 0.3714, 0.5949, 0.3741, 0.6097, 0.6259, 0.6097, 0.6259, 0.6097, 0.3741, 0.6097, 0.375, 0.6253, 0.625, 0.6247, 0.625, 0.6247, 0.375, 0.6253, 0.3741, 0.6403, 0.6259, 0.6403, 0.6259, 0.6403, 0.3741, 0.6403, 0.3714, 0.6551, 0.6286, 0.6551, 0.6286, 0.6551, 0.3714, 0.6551, 0.3669, 0.6695, 0.6331, 0.6695, 0.6331, 0.6695, 0.3669, 0.6695, 0.3607, 0.6832, 0.6393, 0.6832, 0.6393, 0.6832, 0.3607, 0.6832, 0.3529, 0.6961, 0.6471, 0.6961, 0.6471, 0.6961, 0.3529, 0.6961, 0.3436, 0.708, 0.6564, 0.708, 0.6564, 0.708, 0.3436, 0.708, 0.333, 0.7186, 0.667, 0.7186, 0.667, 0.7186, 0.333, 0.7186, 0.3211, 0.7279, 0.6789, 0.7279, 0.6789, 0.7279, 0.3211, 0.7279, 0.3082, 0.7357, 0.6918, 0.7357, 0.6918, 0.7357, 0.3082, 0.7357, 0.2945, 0.7419, 0.7055, 0.7419, 0.7055, 0.7419, 0.2945, 0.7419, 0.2801, 0.7464, 0.7199, 0.7464, 0.7199, 0.7464, 0.2801, 0.7464, 0.2653, 0.7491, 0.7347, 0.7491, 0.7347, 0.7491, 0.2653, 0.7491, 0.2503, 0.75, 0.7497, 0.75, 0.375, 0.0, 0.875, 0.75, 0.7497, 0.75, 0.2503, 0.75])
me_cube_006.materials.append(mat_wall)
me_cube_006.use_remesh_preserve_volume = False
me_cube_006.use_remesh_preserve_attributes = False
me_cube_006.use_mirror_vertex_groups = False
me_cube_006.update()
me_cube_008 = bpy.data.meshes.new('Cube.008')
me_cube_008.from_pydata([(1.0, -0.8, 2.5), (1.0, -0.8, 0.0), (-1.0, -0.8, 2.0), (-1.0, -0.8, 0.0), (-1.0, -1.0, 0.0), (-1.0, -1.0, 2.0), (1.0, -1.0, 2.5), (1.0, -1.0, 0.0)], [], [(2, 3, 4, 5), (2, 5, 6, 0), (7, 6, 5, 4), (3, 1, 7, 4), (1, 0, 6, 7), (3, 2, 0, 1)])
_uv = me_cube_008.uv_layers.new(name='UVMap')
_uv.uv.foreach_set('vector', [0.625, 0.0, 0.375, 0.0, 0.375, 0.0, 0.625, 0.0, 0.625, 0.0, 0.625, 0.0, 0.625, 0.75, 0.625, 0.75, 0.375, 0.75, 0.625, 0.75, 0.625, 1.0, 0.375, 1.0, 0.125, 0.75, 0.375, 0.75, 0.375, 0.75, 0.125, 0.75, 0.375, 0.75, 0.625, 0.75, 0.625, 0.75, 0.375, 0.75, 0.125, 0.75, 0.625, 0.0, 0.625, 0.75, 0.375, 0.75])
me_cube_008.materials.append(mat_wall)
me_cube_008.use_remesh_preserve_volume = False
me_cube_008.use_remesh_preserve_attributes = False
me_cube_008.use_mirror_vertex_groups = False
me_cube_008.update()
me_cube_009 = bpy.data.meshes.new('Cube.009')
me_cube_009.from_pydata([(1.0, 0.8, 2.5), (1.0, 0.8, 0.0), (1.0, -0.8, 2.5), (1.0, -0.8, 0.0), (-1.0, 0.8, 2.0), (-1.0, 0.8, 0.0), (-1.0, -0.8, 2.0), (-1.0, -0.8, 0.0), (-1.0, -1.0, 0.0), (-1.0, -1.0, 2.0), (1.0, -1.0, 2.5), (1.0, -1.0, 0.0), (1.0, 1.0, 0.0), (-1.0, 1.0, 0.0), (1.0, 1.0, 2.5), (-1.0, 1.0, 2.0)], [], [(6, 7, 8, 9), (1, 5, 13, 12), (11, 10, 9, 8), (7, 3, 11, 8), (3, 2, 10, 11), (13, 15, 14, 12), (0, 1, 12, 14), (5, 4, 15, 13), (7, 6, 2, 3), (5, 1, 0, 4), (15, 4, 0, 14), (10, 2, 6, 9)])
_uv = me_cube_009.uv_layers.new(name='UVMap')
_uv.uv.foreach_set('vector', [0.625, 0.0, 0.375, 0.0, 0.375, 0.0, 0.625, 0.0, 0.375, 0.5, 0.125, 0.5, 0.125, 0.5, 0.375, 0.5, 0.375, 0.75, 0.625, 0.75, 0.625, 1.0, 0.375, 1.0, 0.125, 0.75, 0.375, 0.75, 0.375, 0.75, 0.125, 0.75, 0.375, 0.75, 0.625, 0.75, 0.625, 0.75, 0.375, 0.75, 0.375, 0.25, 0.625, 0.25, 0.625, 0.5, 0.375, 0.5, 0.625, 0.5, 0.375, 0.5, 0.375, 0.5, 0.625, 0.5, 0.375, 0.25, 0.625, 0.25, 0.625, 0.25, 0.375, 0.25, 0.125, 0.75, 0.625, 0.0, 0.625, 0.75, 0.375, 0.75, 0.375, 0.25, 0.375, 0.5, 0.625, 0.5, 0.625, 0.25, 0.625, 0.25, 0.625, 0.25, 0.625, 0.5, 0.625, 0.5, 0.625, 0.75, 0.625, 0.75, 0.625, 0.0, 0.625, 0.0])
me_cube_009.materials.append(mat_wall)
me_cube_009.use_remesh_preserve_volume = False
me_cube_009.use_remesh_preserve_attributes = False
me_cube_009.use_mirror_vertex_groups = False
me_cube_009.update()

# ---- objects
ob_cube = bpy.data.objects.new('Cube', me_cube)
ob_camera = bpy.data.objects.new('Camera', cam_camera)
ob_curve_smooth = bpy.data.objects.new('curve smooth', me_cube_001)
ob_straight_flat = bpy.data.objects.new('straight flat', me_cube_002)
ob_edge_flat = bpy.data.objects.new('edge flat', me_cube_003)
ob_full_edge_flat = bpy.data.objects.new('full edge flat', me_cube_004)
ob_curve_flat = bpy.data.objects.new('curve flat', me_cube_005)
ob_full_edge_smooth = bpy.data.objects.new('full edge smooth', me_cube_006)
ob_ramp_edge = bpy.data.objects.new('ramp edge', me_cube_008)
ob_ramp_straight = bpy.data.objects.new('ramp straight', me_cube_009)

# ---- transforms, parenting, visibility, modifiers, constraints
ob_cube.location = (0.0, 0.0, 0.0)
ob_cube.lock_rotations_4d = False
ob_cube.empty_display_type = 'ARROWS'
ob_cube.lineart.crease_threshold = 0.0
ob_camera.location = (7.359, -6.926, 4.958)
ob_camera.rotation_euler = (1.109, 0.0, 0.8149)
ob_camera.lock_rotations_4d = False
ob_camera.empty_display_type = 'ARROWS'
ob_camera.color = (0.0, 0.0, 0.0, 0.0)
ob_camera.display_type = 'WIRE'
ob_camera.lineart.crease_threshold = 0.0
ob_curve_smooth.location = (0.0, 0.0, 0.0)
ob_curve_smooth.lock_rotations_4d = False
ob_curve_smooth.empty_display_type = 'ARROWS'
ob_curve_smooth.lineart.crease_threshold = 0.0
ob_straight_flat.location = (0.0, 0.0, 0.0)
ob_straight_flat.lock_rotations_4d = False
ob_straight_flat.empty_display_type = 'ARROWS'
ob_straight_flat.lineart.crease_threshold = 0.0
ob_edge_flat.location = (0.0, 0.0, 0.0)
ob_edge_flat.lock_rotations_4d = False
ob_edge_flat.empty_display_type = 'ARROWS'
ob_edge_flat.lineart.crease_threshold = 0.0
ob_full_edge_flat.location = (0.0, 0.0, 0.0)
ob_full_edge_flat.lock_rotations_4d = False
ob_full_edge_flat.empty_display_type = 'ARROWS'
ob_full_edge_flat.lineart.crease_threshold = 0.0
ob_curve_flat.location = (0.0, 0.0, 0.0)
ob_curve_flat.lock_rotations_4d = False
ob_curve_flat.empty_display_type = 'ARROWS'
ob_curve_flat.lineart.crease_threshold = 0.0
ob_full_edge_smooth.location = (0.0, 0.0, 0.0)
ob_full_edge_smooth.lock_rotations_4d = False
ob_full_edge_smooth.empty_display_type = 'ARROWS'
ob_full_edge_smooth.lineart.crease_threshold = 0.0
ob_ramp_edge.location = (0.0, 0.0, 0.0)
ob_ramp_edge.lock_rotations_4d = False
ob_ramp_edge.empty_display_type = 'ARROWS'
ob_ramp_edge.lineart.crease_threshold = 0.0
ob_ramp_straight.location = (0.0, 0.0, 0.0)
ob_ramp_straight.lock_rotations_4d = False
ob_ramp_straight.empty_display_type = 'ARROWS'
ob_ramp_straight.lineart.crease_threshold = 0.0

# ---- collection membership
col_collection.objects.link(ob_cube)
col_collection.objects.link(ob_camera)
col_collection.objects.link(ob_curve_smooth)
col_collection.objects.link(ob_straight_flat)
col_collection.objects.link(ob_edge_flat)
col_collection.objects.link(ob_full_edge_flat)
col_collection.objects.link(ob_curve_flat)
col_collection.objects.link(ob_full_edge_smooth)
col_collection.objects.link(ob_ramp_edge)
col_collection.objects.link(ob_ramp_straight)

# ---- scene / render settings (as saved in the file)
scene.camera = ob_camera
scene.frame_start = 1; scene.frame_end = 250; scene.frame_set(1)
scene.render.engine = 'BLENDER_EEVEE_NEXT'
scene.cycles.sampling_pattern = 'TABULATED_SOBOL'
scene.cycles.use_light_tree = False
scene.view_settings.view_transform = 'Filmic'
bpy.context.view_layer.update()

# ---- added for rendering (the .blend has no usable light): sun
light_auto_sun = bpy.data.lights.new('AutoSun', 'SUN')
light_auto_sun.energy = 3.0
light_auto_sun.angle = 0.0523599
ob_auto_sun = bpy.data.objects.new('AutoSun', light_auto_sun)
scene.collection.objects.link(ob_auto_sun)
ob_auto_sun.rotation_euler = (0.872665, 0.174533, 0.523599)
bpy.context.view_layer.update()

